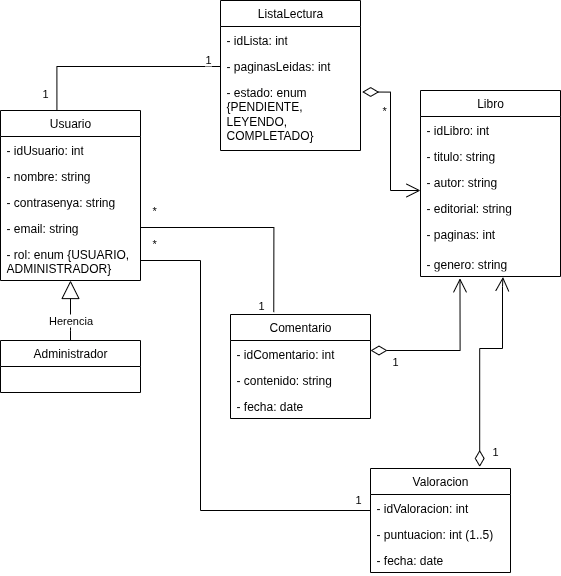

The diagram above was exported from draw.io. Its source (the exported page's mxGraphModel, read from the mxfile embedded in the PNG):
<mxGraphModel dx="1644" dy="1384" grid="1" gridSize="10" guides="1" tooltips="1" connect="1" arrows="1" fold="1" page="1" pageScale="1" pageWidth="850" pageHeight="1100" math="0" shadow="0">
  <root>
    <mxCell id="0" />
    <mxCell id="1" parent="0" />
    <mxCell id="2F5Sox79TRFoR_VcDPS0-1" value="Usuario" style="swimlane;fontStyle=0;childLayout=stackLayout;horizontal=1;startSize=26;fillColor=none;horizontalStack=0;resizeParent=1;resizeParentMax=0;resizeLast=0;collapsible=1;marginBottom=0;whiteSpace=wrap;html=1;" vertex="1" parent="1">
      <mxGeometry x="-720" y="290" width="140" height="170" as="geometry" />
    </mxCell>
    <mxCell id="2F5Sox79TRFoR_VcDPS0-2" value="- idUsuario: int" style="text;strokeColor=none;fillColor=none;align=left;verticalAlign=top;spacingLeft=4;spacingRight=4;overflow=hidden;rotatable=0;points=[[0,0.5],[1,0.5]];portConstraint=eastwest;whiteSpace=wrap;html=1;" vertex="1" parent="2F5Sox79TRFoR_VcDPS0-1">
      <mxGeometry y="26" width="140" height="26" as="geometry" />
    </mxCell>
    <mxCell id="2F5Sox79TRFoR_VcDPS0-3" value="- nombre: string" style="text;strokeColor=none;fillColor=none;align=left;verticalAlign=top;spacingLeft=4;spacingRight=4;overflow=hidden;rotatable=0;points=[[0,0.5],[1,0.5]];portConstraint=eastwest;whiteSpace=wrap;html=1;" vertex="1" parent="2F5Sox79TRFoR_VcDPS0-1">
      <mxGeometry y="52" width="140" height="26" as="geometry" />
    </mxCell>
    <mxCell id="2F5Sox79TRFoR_VcDPS0-4" value="- contrasenya: string" style="text;strokeColor=none;fillColor=none;align=left;verticalAlign=top;spacingLeft=4;spacingRight=4;overflow=hidden;rotatable=0;points=[[0,0.5],[1,0.5]];portConstraint=eastwest;whiteSpace=wrap;html=1;" vertex="1" parent="2F5Sox79TRFoR_VcDPS0-1">
      <mxGeometry y="78" width="140" height="26" as="geometry" />
    </mxCell>
    <mxCell id="2F5Sox79TRFoR_VcDPS0-5" value="- email: string" style="text;strokeColor=none;fillColor=none;align=left;verticalAlign=top;spacingLeft=4;spacingRight=4;overflow=hidden;rotatable=0;points=[[0,0.5],[1,0.5]];portConstraint=eastwest;whiteSpace=wrap;html=1;" vertex="1" parent="2F5Sox79TRFoR_VcDPS0-1">
      <mxGeometry y="104" width="140" height="26" as="geometry" />
    </mxCell>
    <mxCell id="2F5Sox79TRFoR_VcDPS0-6" value="- rol: enum {USUARIO, ADMINISTRADOR}" style="text;strokeColor=none;fillColor=none;align=left;verticalAlign=top;spacingLeft=4;spacingRight=4;overflow=hidden;rotatable=0;points=[[0,0.5],[1,0.5]];portConstraint=eastwest;whiteSpace=wrap;html=1;" vertex="1" parent="2F5Sox79TRFoR_VcDPS0-1">
      <mxGeometry y="130" width="140" height="40" as="geometry" />
    </mxCell>
    <mxCell id="2F5Sox79TRFoR_VcDPS0-8" value="Libro" style="swimlane;fontStyle=0;childLayout=stackLayout;horizontal=1;startSize=26;fillColor=none;horizontalStack=0;resizeParent=1;resizeParentMax=0;resizeLast=0;collapsible=1;marginBottom=0;whiteSpace=wrap;html=1;" vertex="1" parent="1">
      <mxGeometry x="-300" y="270" width="140" height="186" as="geometry" />
    </mxCell>
    <mxCell id="2F5Sox79TRFoR_VcDPS0-9" value="- idLibro: int" style="text;strokeColor=none;fillColor=none;align=left;verticalAlign=top;spacingLeft=4;spacingRight=4;overflow=hidden;rotatable=0;points=[[0,0.5],[1,0.5]];portConstraint=eastwest;whiteSpace=wrap;html=1;" vertex="1" parent="2F5Sox79TRFoR_VcDPS0-8">
      <mxGeometry y="26" width="140" height="26" as="geometry" />
    </mxCell>
    <mxCell id="2F5Sox79TRFoR_VcDPS0-10" value="- titulo: string" style="text;strokeColor=none;fillColor=none;align=left;verticalAlign=top;spacingLeft=4;spacingRight=4;overflow=hidden;rotatable=0;points=[[0,0.5],[1,0.5]];portConstraint=eastwest;whiteSpace=wrap;html=1;" vertex="1" parent="2F5Sox79TRFoR_VcDPS0-8">
      <mxGeometry y="52" width="140" height="26" as="geometry" />
    </mxCell>
    <mxCell id="2F5Sox79TRFoR_VcDPS0-11" value="- autor: string" style="text;strokeColor=none;fillColor=none;align=left;verticalAlign=top;spacingLeft=4;spacingRight=4;overflow=hidden;rotatable=0;points=[[0,0.5],[1,0.5]];portConstraint=eastwest;whiteSpace=wrap;html=1;" vertex="1" parent="2F5Sox79TRFoR_VcDPS0-8">
      <mxGeometry y="78" width="140" height="26" as="geometry" />
    </mxCell>
    <mxCell id="2F5Sox79TRFoR_VcDPS0-12" value="- editorial: string" style="text;strokeColor=none;fillColor=none;align=left;verticalAlign=top;spacingLeft=4;spacingRight=4;overflow=hidden;rotatable=0;points=[[0,0.5],[1,0.5]];portConstraint=eastwest;whiteSpace=wrap;html=1;" vertex="1" parent="2F5Sox79TRFoR_VcDPS0-8">
      <mxGeometry y="104" width="140" height="26" as="geometry" />
    </mxCell>
    <mxCell id="2F5Sox79TRFoR_VcDPS0-13" value="- paginas: int" style="text;strokeColor=none;fillColor=none;align=left;verticalAlign=top;spacingLeft=4;spacingRight=4;overflow=hidden;rotatable=0;points=[[0,0.5],[1,0.5]];portConstraint=eastwest;whiteSpace=wrap;html=1;" vertex="1" parent="2F5Sox79TRFoR_VcDPS0-8">
      <mxGeometry y="130" width="140" height="30" as="geometry" />
    </mxCell>
    <mxCell id="2F5Sox79TRFoR_VcDPS0-14" value="- genero: string" style="text;strokeColor=none;fillColor=none;align=left;verticalAlign=top;spacingLeft=4;spacingRight=4;overflow=hidden;rotatable=0;points=[[0,0.5],[1,0.5]];portConstraint=eastwest;whiteSpace=wrap;html=1;" vertex="1" parent="2F5Sox79TRFoR_VcDPS0-8">
      <mxGeometry y="160" width="140" height="26" as="geometry" />
    </mxCell>
    <mxCell id="2F5Sox79TRFoR_VcDPS0-15" value="ListaLectura" style="swimlane;fontStyle=0;childLayout=stackLayout;horizontal=1;startSize=26;fillColor=none;horizontalStack=0;resizeParent=1;resizeParentMax=0;resizeLast=0;collapsible=1;marginBottom=0;whiteSpace=wrap;html=1;" vertex="1" parent="1">
      <mxGeometry x="-500" y="180" width="140" height="150" as="geometry" />
    </mxCell>
    <mxCell id="2F5Sox79TRFoR_VcDPS0-16" value="- idLista: int" style="text;strokeColor=none;fillColor=none;align=left;verticalAlign=top;spacingLeft=4;spacingRight=4;overflow=hidden;rotatable=0;points=[[0,0.5],[1,0.5]];portConstraint=eastwest;whiteSpace=wrap;html=1;" vertex="1" parent="2F5Sox79TRFoR_VcDPS0-15">
      <mxGeometry y="26" width="140" height="26" as="geometry" />
    </mxCell>
    <mxCell id="2F5Sox79TRFoR_VcDPS0-17" value="- paginasLeidas: int" style="text;strokeColor=none;fillColor=none;align=left;verticalAlign=top;spacingLeft=4;spacingRight=4;overflow=hidden;rotatable=0;points=[[0,0.5],[1,0.5]];portConstraint=eastwest;whiteSpace=wrap;html=1;" vertex="1" parent="2F5Sox79TRFoR_VcDPS0-15">
      <mxGeometry y="52" width="140" height="26" as="geometry" />
    </mxCell>
    <mxCell id="2F5Sox79TRFoR_VcDPS0-18" value="- estado: enum {PENDIENTE, LEYENDO, COMPLETADO}" style="text;strokeColor=none;fillColor=none;align=left;verticalAlign=top;spacingLeft=4;spacingRight=4;overflow=hidden;rotatable=0;points=[[0,0.5],[1,0.5]];portConstraint=eastwest;whiteSpace=wrap;html=1;" vertex="1" parent="2F5Sox79TRFoR_VcDPS0-15">
      <mxGeometry y="78" width="140" height="72" as="geometry" />
    </mxCell>
    <mxCell id="2F5Sox79TRFoR_VcDPS0-22" value="Comentario" style="swimlane;fontStyle=0;childLayout=stackLayout;horizontal=1;startSize=26;fillColor=none;horizontalStack=0;resizeParent=1;resizeParentMax=0;resizeLast=0;collapsible=1;marginBottom=0;whiteSpace=wrap;html=1;" vertex="1" parent="1">
      <mxGeometry x="-490" y="494" width="140" height="104" as="geometry" />
    </mxCell>
    <mxCell id="2F5Sox79TRFoR_VcDPS0-23" value="- idComentario: int" style="text;strokeColor=none;fillColor=none;align=left;verticalAlign=top;spacingLeft=4;spacingRight=4;overflow=hidden;rotatable=0;points=[[0,0.5],[1,0.5]];portConstraint=eastwest;whiteSpace=wrap;html=1;" vertex="1" parent="2F5Sox79TRFoR_VcDPS0-22">
      <mxGeometry y="26" width="140" height="26" as="geometry" />
    </mxCell>
    <mxCell id="2F5Sox79TRFoR_VcDPS0-24" value="- contenido: string" style="text;strokeColor=none;fillColor=none;align=left;verticalAlign=top;spacingLeft=4;spacingRight=4;overflow=hidden;rotatable=0;points=[[0,0.5],[1,0.5]];portConstraint=eastwest;whiteSpace=wrap;html=1;" vertex="1" parent="2F5Sox79TRFoR_VcDPS0-22">
      <mxGeometry y="52" width="140" height="26" as="geometry" />
    </mxCell>
    <mxCell id="2F5Sox79TRFoR_VcDPS0-27" value="- fecha: date" style="text;strokeColor=none;fillColor=none;align=left;verticalAlign=top;spacingLeft=4;spacingRight=4;overflow=hidden;rotatable=0;points=[[0,0.5],[1,0.5]];portConstraint=eastwest;whiteSpace=wrap;html=1;" vertex="1" parent="2F5Sox79TRFoR_VcDPS0-22">
      <mxGeometry y="78" width="140" height="26" as="geometry" />
    </mxCell>
    <mxCell id="2F5Sox79TRFoR_VcDPS0-28" value="Valoracion" style="swimlane;fontStyle=0;childLayout=stackLayout;horizontal=1;startSize=26;fillColor=none;horizontalStack=0;resizeParent=1;resizeParentMax=0;resizeLast=0;collapsible=1;marginBottom=0;whiteSpace=wrap;html=1;" vertex="1" parent="1">
      <mxGeometry x="-350" y="648" width="140" height="104" as="geometry" />
    </mxCell>
    <mxCell id="2F5Sox79TRFoR_VcDPS0-29" value="- idValoracion: int" style="text;strokeColor=none;fillColor=none;align=left;verticalAlign=top;spacingLeft=4;spacingRight=4;overflow=hidden;rotatable=0;points=[[0,0.5],[1,0.5]];portConstraint=eastwest;whiteSpace=wrap;html=1;" vertex="1" parent="2F5Sox79TRFoR_VcDPS0-28">
      <mxGeometry y="26" width="140" height="26" as="geometry" />
    </mxCell>
    <mxCell id="2F5Sox79TRFoR_VcDPS0-30" value="- puntuacion: int (1..5)" style="text;strokeColor=none;fillColor=none;align=left;verticalAlign=top;spacingLeft=4;spacingRight=4;overflow=hidden;rotatable=0;points=[[0,0.5],[1,0.5]];portConstraint=eastwest;whiteSpace=wrap;html=1;" vertex="1" parent="2F5Sox79TRFoR_VcDPS0-28">
      <mxGeometry y="52" width="140" height="26" as="geometry" />
    </mxCell>
    <mxCell id="2F5Sox79TRFoR_VcDPS0-31" value="- fecha: date" style="text;strokeColor=none;fillColor=none;align=left;verticalAlign=top;spacingLeft=4;spacingRight=4;overflow=hidden;rotatable=0;points=[[0,0.5],[1,0.5]];portConstraint=eastwest;whiteSpace=wrap;html=1;" vertex="1" parent="2F5Sox79TRFoR_VcDPS0-28">
      <mxGeometry y="78" width="140" height="26" as="geometry" />
    </mxCell>
    <mxCell id="2F5Sox79TRFoR_VcDPS0-32" value="Administrador" style="swimlane;fontStyle=0;childLayout=stackLayout;horizontal=1;startSize=26;fillColor=none;horizontalStack=0;resizeParent=1;resizeParentMax=0;resizeLast=0;collapsible=1;marginBottom=0;whiteSpace=wrap;html=1;" vertex="1" parent="1">
      <mxGeometry x="-720" y="520" width="140" height="52" as="geometry" />
    </mxCell>
    <mxCell id="2F5Sox79TRFoR_VcDPS0-38" value="Herencia" style="endArrow=block;endSize=16;endFill=0;html=1;rounded=0;exitX=0.5;exitY=0;exitDx=0;exitDy=0;" edge="1" parent="1" source="2F5Sox79TRFoR_VcDPS0-32" target="2F5Sox79TRFoR_VcDPS0-6">
      <mxGeometry x="-0.3333" width="160" relative="1" as="geometry">
        <mxPoint x="-620" y="490" as="sourcePoint" />
        <mxPoint x="-520" y="450" as="targetPoint" />
        <Array as="points">
          <mxPoint x="-650" y="510" />
          <mxPoint x="-650" y="500" />
        </Array>
        <mxPoint as="offset" />
      </mxGeometry>
    </mxCell>
    <mxCell id="2F5Sox79TRFoR_VcDPS0-39" value="*" style="endArrow=open;html=1;endSize=12;startArrow=diamondThin;startSize=14;startFill=0;edgeStyle=orthogonalEdgeStyle;align=left;verticalAlign=bottom;rounded=0;entryX=0;entryY=0.846;entryDx=0;entryDy=0;entryPerimeter=0;exitX=1.012;exitY=0.187;exitDx=0;exitDy=0;exitPerimeter=0;" edge="1" parent="1" source="2F5Sox79TRFoR_VcDPS0-18" target="2F5Sox79TRFoR_VcDPS0-11">
      <mxGeometry x="-0.284" y="-10" relative="1" as="geometry">
        <mxPoint x="-340" y="270" as="sourcePoint" />
        <mxPoint x="-340" y="310" as="targetPoint" />
        <mxPoint as="offset" />
      </mxGeometry>
    </mxCell>
    <mxCell id="2F5Sox79TRFoR_VcDPS0-41" value="" style="endArrow=none;html=1;edgeStyle=orthogonalEdgeStyle;rounded=0;exitX=0.403;exitY=0.001;exitDx=0;exitDy=0;exitPerimeter=0;entryX=0;entryY=0.5;entryDx=0;entryDy=0;" edge="1" parent="1" source="2F5Sox79TRFoR_VcDPS0-1" target="2F5Sox79TRFoR_VcDPS0-17">
      <mxGeometry relative="1" as="geometry">
        <mxPoint x="-700" y="200" as="sourcePoint" />
        <mxPoint x="-530" y="200" as="targetPoint" />
        <Array as="points">
          <mxPoint x="-664" y="246" />
          <mxPoint x="-500" y="246" />
        </Array>
      </mxGeometry>
    </mxCell>
    <mxCell id="2F5Sox79TRFoR_VcDPS0-42" value="1" style="edgeLabel;resizable=0;html=1;align=left;verticalAlign=bottom;" connectable="0" vertex="1" parent="2F5Sox79TRFoR_VcDPS0-41">
      <mxGeometry x="-1" relative="1" as="geometry">
        <mxPoint x="-16" y="-10" as="offset" />
      </mxGeometry>
    </mxCell>
    <mxCell id="2F5Sox79TRFoR_VcDPS0-43" value="1" style="edgeLabel;resizable=0;html=1;align=right;verticalAlign=bottom;" connectable="0" vertex="1" parent="2F5Sox79TRFoR_VcDPS0-41">
      <mxGeometry x="1" relative="1" as="geometry">
        <mxPoint x="-10" as="offset" />
      </mxGeometry>
    </mxCell>
    <mxCell id="2F5Sox79TRFoR_VcDPS0-44" value="" style="endArrow=none;html=1;edgeStyle=orthogonalEdgeStyle;rounded=0;exitX=1;exitY=0.5;exitDx=0;exitDy=0;entryX=0.309;entryY=-0.023;entryDx=0;entryDy=0;entryPerimeter=0;" edge="1" parent="1" source="2F5Sox79TRFoR_VcDPS0-5" target="2F5Sox79TRFoR_VcDPS0-22">
      <mxGeometry relative="1" as="geometry">
        <mxPoint x="-530" y="456" as="sourcePoint" />
        <mxPoint x="-366" y="411" as="targetPoint" />
        <Array as="points">
          <mxPoint x="-447" y="407" />
        </Array>
      </mxGeometry>
    </mxCell>
    <mxCell id="2F5Sox79TRFoR_VcDPS0-45" value="*" style="edgeLabel;resizable=0;html=1;align=left;verticalAlign=bottom;" connectable="0" vertex="1" parent="2F5Sox79TRFoR_VcDPS0-44">
      <mxGeometry x="-1" relative="1" as="geometry">
        <mxPoint x="10" y="-10" as="offset" />
      </mxGeometry>
    </mxCell>
    <mxCell id="2F5Sox79TRFoR_VcDPS0-46" value="1" style="edgeLabel;resizable=0;html=1;align=right;verticalAlign=bottom;" connectable="0" vertex="1" parent="2F5Sox79TRFoR_VcDPS0-44">
      <mxGeometry x="1" relative="1" as="geometry">
        <mxPoint x="-10" as="offset" />
      </mxGeometry>
    </mxCell>
    <mxCell id="2F5Sox79TRFoR_VcDPS0-48" value="" style="endArrow=none;html=1;edgeStyle=orthogonalEdgeStyle;rounded=0;entryX=0;entryY=0.5;entryDx=0;entryDy=0;" edge="1" parent="1" target="2F5Sox79TRFoR_VcDPS0-29">
      <mxGeometry relative="1" as="geometry">
        <mxPoint x="-580" y="440" as="sourcePoint" />
        <mxPoint x="-480" y="690" as="targetPoint" />
        <Array as="points">
          <mxPoint x="-520" y="440" />
          <mxPoint x="-520" y="690" />
          <mxPoint x="-350" y="690" />
        </Array>
      </mxGeometry>
    </mxCell>
    <mxCell id="2F5Sox79TRFoR_VcDPS0-49" value="*" style="edgeLabel;resizable=0;html=1;align=left;verticalAlign=bottom;" connectable="0" vertex="1" parent="2F5Sox79TRFoR_VcDPS0-48">
      <mxGeometry x="-1" relative="1" as="geometry">
        <mxPoint x="10" y="-10" as="offset" />
      </mxGeometry>
    </mxCell>
    <mxCell id="2F5Sox79TRFoR_VcDPS0-50" value="1" style="edgeLabel;resizable=0;html=1;align=right;verticalAlign=bottom;" connectable="0" vertex="1" parent="2F5Sox79TRFoR_VcDPS0-48">
      <mxGeometry x="1" relative="1" as="geometry">
        <mxPoint x="-10" as="offset" />
      </mxGeometry>
    </mxCell>
    <mxCell id="2F5Sox79TRFoR_VcDPS0-51" value="1" style="endArrow=open;html=1;endSize=12;startArrow=diamondThin;startSize=14;startFill=0;edgeStyle=orthogonalEdgeStyle;align=left;verticalAlign=bottom;rounded=0;exitX=1.012;exitY=0.187;exitDx=0;exitDy=0;exitPerimeter=0;entryX=0.282;entryY=1.068;entryDx=0;entryDy=0;entryPerimeter=0;" edge="1" parent="1" target="2F5Sox79TRFoR_VcDPS0-14">
      <mxGeometry x="-0.7527" y="-20" relative="1" as="geometry">
        <mxPoint x="-350" y="530" as="sourcePoint" />
        <mxPoint x="-260" y="460" as="targetPoint" />
        <Array as="points">
          <mxPoint x="-260" y="530" />
        </Array>
        <mxPoint as="offset" />
      </mxGeometry>
    </mxCell>
    <mxCell id="2F5Sox79TRFoR_VcDPS0-52" value="1" style="endArrow=open;html=1;endSize=12;startArrow=diamondThin;startSize=14;startFill=0;edgeStyle=orthogonalEdgeStyle;align=left;verticalAlign=bottom;rounded=0;exitX=0.78;exitY=-0.015;exitDx=0;exitDy=0;entryX=0.589;entryY=1.018;entryDx=0;entryDy=0;entryPerimeter=0;exitPerimeter=0;" edge="1" parent="1" source="2F5Sox79TRFoR_VcDPS0-28" target="2F5Sox79TRFoR_VcDPS0-14">
      <mxGeometry x="-0.9396" y="-11" relative="1" as="geometry">
        <mxPoint x="-242.5000000000001" y="644" as="sourcePoint" />
        <mxPoint x="-218.5" y="456" as="targetPoint" />
        <Array as="points">
          <mxPoint x="-241" y="528" />
          <mxPoint x="-218" y="528" />
          <mxPoint x="-218" y="466" />
          <mxPoint x="-218" y="466" />
        </Array>
        <mxPoint as="offset" />
      </mxGeometry>
    </mxCell>
  </root>
</mxGraphModel>